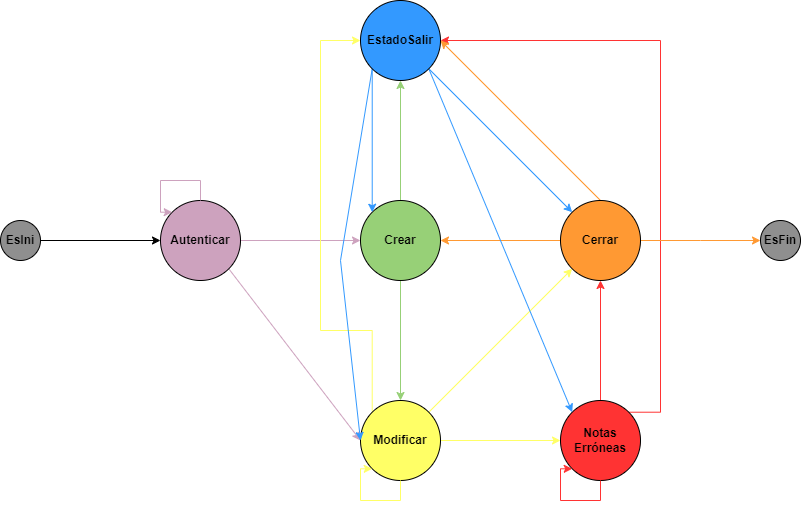

The diagram above was exported from draw.io. Its source (the exported page's mxGraphModel, read from the mxfile embedded in the PNG):
<mxGraphModel dx="736" dy="1731" grid="1" gridSize="10" guides="1" tooltips="1" connect="1" arrows="1" fold="1" page="1" pageScale="1" pageWidth="827" pageHeight="1169" math="0" shadow="0">
  <root>
    <mxCell id="0" />
    <mxCell id="1" parent="0" />
    <mxCell id="Qc3hGafbceo8Wg3ni_5P-4" style="edgeStyle=orthogonalEdgeStyle;rounded=0;orthogonalLoop=1;jettySize=auto;html=1;exitX=1;exitY=0.5;exitDx=0;exitDy=0;entryX=0;entryY=0.5;entryDx=0;entryDy=0;" edge="1" parent="1" source="Qc3hGafbceo8Wg3ni_5P-1" target="Qc3hGafbceo8Wg3ni_5P-3">
      <mxGeometry relative="1" as="geometry" />
    </mxCell>
    <mxCell id="Qc3hGafbceo8Wg3ni_5P-1" value="&lt;b&gt;EsIni&lt;/b&gt;" style="ellipse;whiteSpace=wrap;html=1;aspect=fixed;fillColor=#8F8F8F;" vertex="1" parent="1">
      <mxGeometry x="120" y="180" width="40" height="40" as="geometry" />
    </mxCell>
    <mxCell id="Qc3hGafbceo8Wg3ni_5P-9" style="edgeStyle=orthogonalEdgeStyle;rounded=0;orthogonalLoop=1;jettySize=auto;html=1;exitX=1;exitY=0.5;exitDx=0;exitDy=0;strokeColor=#CDA2BE;" edge="1" parent="1" source="Qc3hGafbceo8Wg3ni_5P-3" target="Qc3hGafbceo8Wg3ni_5P-8">
      <mxGeometry relative="1" as="geometry" />
    </mxCell>
    <mxCell id="Qc3hGafbceo8Wg3ni_5P-13" style="rounded=0;orthogonalLoop=1;jettySize=auto;html=1;exitX=1;exitY=1;exitDx=0;exitDy=0;entryX=0;entryY=0.5;entryDx=0;entryDy=0;strokeColor=#CDA2BE;" edge="1" parent="1" source="Qc3hGafbceo8Wg3ni_5P-3" target="Qc3hGafbceo8Wg3ni_5P-12">
      <mxGeometry relative="1" as="geometry" />
    </mxCell>
    <mxCell id="Qc3hGafbceo8Wg3ni_5P-3" value="&lt;b&gt;Autenticar&lt;/b&gt;" style="ellipse;whiteSpace=wrap;html=1;aspect=fixed;fillColor=#CDA2BE;" vertex="1" parent="1">
      <mxGeometry x="280" y="160" width="80" height="80" as="geometry" />
    </mxCell>
    <mxCell id="Qc3hGafbceo8Wg3ni_5P-5" style="edgeStyle=orthogonalEdgeStyle;rounded=0;orthogonalLoop=1;jettySize=auto;html=1;exitX=0.5;exitY=0;exitDx=0;exitDy=0;entryX=0;entryY=0;entryDx=0;entryDy=0;strokeColor=#CDA2BE;" edge="1" parent="1" source="Qc3hGafbceo8Wg3ni_5P-3" target="Qc3hGafbceo8Wg3ni_5P-3">
      <mxGeometry relative="1" as="geometry">
        <Array as="points">
          <mxPoint x="320" y="140" />
          <mxPoint x="280" y="140" />
          <mxPoint x="280" y="172" />
        </Array>
      </mxGeometry>
    </mxCell>
    <mxCell id="Qc3hGafbceo8Wg3ni_5P-14" style="edgeStyle=orthogonalEdgeStyle;rounded=0;orthogonalLoop=1;jettySize=auto;html=1;exitX=0.5;exitY=1;exitDx=0;exitDy=0;entryX=0.5;entryY=0;entryDx=0;entryDy=0;strokeColor=#97D077;" edge="1" parent="1" source="Qc3hGafbceo8Wg3ni_5P-8" target="Qc3hGafbceo8Wg3ni_5P-12">
      <mxGeometry relative="1" as="geometry" />
    </mxCell>
    <mxCell id="Qc3hGafbceo8Wg3ni_5P-27" style="edgeStyle=orthogonalEdgeStyle;curved=1;rounded=0;orthogonalLoop=1;jettySize=auto;html=1;exitX=0.5;exitY=0;exitDx=0;exitDy=0;entryX=0.5;entryY=1;entryDx=0;entryDy=0;strokeColor=#97D077;" edge="1" parent="1" source="Qc3hGafbceo8Wg3ni_5P-8" target="Qc3hGafbceo8Wg3ni_5P-26">
      <mxGeometry relative="1" as="geometry" />
    </mxCell>
    <mxCell id="Qc3hGafbceo8Wg3ni_5P-8" value="&lt;b&gt;Crear&lt;/b&gt;" style="ellipse;whiteSpace=wrap;html=1;aspect=fixed;fillColor=#97D077;" vertex="1" parent="1">
      <mxGeometry x="480" y="160" width="80" height="80" as="geometry" />
    </mxCell>
    <mxCell id="Qc3hGafbceo8Wg3ni_5P-17" style="edgeStyle=orthogonalEdgeStyle;rounded=0;orthogonalLoop=1;jettySize=auto;html=1;exitX=1;exitY=0.5;exitDx=0;exitDy=0;strokeColor=#FFFF66;" edge="1" parent="1" source="Qc3hGafbceo8Wg3ni_5P-12" target="Qc3hGafbceo8Wg3ni_5P-16">
      <mxGeometry relative="1" as="geometry" />
    </mxCell>
    <mxCell id="Qc3hGafbceo8Wg3ni_5P-19" style="rounded=0;orthogonalLoop=1;jettySize=auto;html=1;exitX=1;exitY=0;exitDx=0;exitDy=0;strokeColor=#FFFF66;" edge="1" parent="1" source="Qc3hGafbceo8Wg3ni_5P-12" target="Qc3hGafbceo8Wg3ni_5P-18">
      <mxGeometry relative="1" as="geometry" />
    </mxCell>
    <mxCell id="Qc3hGafbceo8Wg3ni_5P-30" style="edgeStyle=orthogonalEdgeStyle;rounded=0;orthogonalLoop=1;jettySize=auto;html=1;exitX=0;exitY=0;exitDx=0;exitDy=0;entryX=0;entryY=0.5;entryDx=0;entryDy=0;shadow=0;strokeColor=#FFFF66;" edge="1" parent="1" source="Qc3hGafbceo8Wg3ni_5P-12" target="Qc3hGafbceo8Wg3ni_5P-26">
      <mxGeometry relative="1" as="geometry">
        <Array as="points">
          <mxPoint x="492" y="290" />
          <mxPoint x="440" y="290" />
          <mxPoint x="440" />
        </Array>
      </mxGeometry>
    </mxCell>
    <mxCell id="Qc3hGafbceo8Wg3ni_5P-12" value="&lt;b&gt;Modificar&lt;/b&gt;" style="ellipse;whiteSpace=wrap;html=1;aspect=fixed;fillColor=#FFFF66;" vertex="1" parent="1">
      <mxGeometry x="480" y="360" width="80" height="80" as="geometry" />
    </mxCell>
    <mxCell id="Qc3hGafbceo8Wg3ni_5P-15" style="edgeStyle=orthogonalEdgeStyle;rounded=0;orthogonalLoop=1;jettySize=auto;html=1;exitX=0.5;exitY=1;exitDx=0;exitDy=0;entryX=0;entryY=1;entryDx=0;entryDy=0;strokeColor=#FFFF66;" edge="1" parent="1" source="Qc3hGafbceo8Wg3ni_5P-12" target="Qc3hGafbceo8Wg3ni_5P-12">
      <mxGeometry relative="1" as="geometry">
        <Array as="points">
          <mxPoint x="520" y="460" />
          <mxPoint x="480" y="460" />
          <mxPoint x="480" y="428" />
        </Array>
      </mxGeometry>
    </mxCell>
    <mxCell id="Qc3hGafbceo8Wg3ni_5P-20" style="rounded=0;orthogonalLoop=1;jettySize=auto;html=1;exitX=0.5;exitY=0;exitDx=0;exitDy=0;entryX=0.5;entryY=1;entryDx=0;entryDy=0;edgeStyle=orthogonalEdgeStyle;strokeColor=#FF3333;" edge="1" parent="1" source="Qc3hGafbceo8Wg3ni_5P-16" target="Qc3hGafbceo8Wg3ni_5P-18">
      <mxGeometry relative="1" as="geometry" />
    </mxCell>
    <mxCell id="Qc3hGafbceo8Wg3ni_5P-34" style="edgeStyle=orthogonalEdgeStyle;rounded=0;orthogonalLoop=1;jettySize=auto;html=1;exitX=1;exitY=0;exitDx=0;exitDy=0;entryX=1;entryY=0.5;entryDx=0;entryDy=0;strokeColor=#FF3333;" edge="1" parent="1" source="Qc3hGafbceo8Wg3ni_5P-16" target="Qc3hGafbceo8Wg3ni_5P-26">
      <mxGeometry relative="1" as="geometry">
        <Array as="points">
          <mxPoint x="780" y="372" />
          <mxPoint x="780" />
        </Array>
      </mxGeometry>
    </mxCell>
    <mxCell id="Qc3hGafbceo8Wg3ni_5P-16" value="&lt;b&gt;Notas&lt;/b&gt;&lt;div&gt;&lt;b&gt;Erróneas&lt;/b&gt;&lt;/div&gt;" style="ellipse;whiteSpace=wrap;html=1;aspect=fixed;fillColor=#FF3333;" vertex="1" parent="1">
      <mxGeometry x="680" y="360" width="80" height="80" as="geometry" />
    </mxCell>
    <mxCell id="Qc3hGafbceo8Wg3ni_5P-22" style="edgeStyle=orthogonalEdgeStyle;curved=1;rounded=0;orthogonalLoop=1;jettySize=auto;html=1;exitX=1;exitY=0.5;exitDx=0;exitDy=0;strokeColor=#FF9933;" edge="1" parent="1" source="Qc3hGafbceo8Wg3ni_5P-18">
      <mxGeometry relative="1" as="geometry">
        <mxPoint x="880" y="200" as="targetPoint" />
      </mxGeometry>
    </mxCell>
    <mxCell id="Qc3hGafbceo8Wg3ni_5P-29" style="rounded=0;orthogonalLoop=1;jettySize=auto;html=1;exitX=0.5;exitY=0;exitDx=0;exitDy=0;entryX=1;entryY=0.5;entryDx=0;entryDy=0;strokeColor=#FF9933;" edge="1" parent="1" source="Qc3hGafbceo8Wg3ni_5P-18" target="Qc3hGafbceo8Wg3ni_5P-26">
      <mxGeometry relative="1" as="geometry" />
    </mxCell>
    <mxCell id="Qc3hGafbceo8Wg3ni_5P-39" style="edgeStyle=orthogonalEdgeStyle;curved=1;rounded=0;orthogonalLoop=1;jettySize=auto;html=1;exitX=0;exitY=0.5;exitDx=0;exitDy=0;entryX=1;entryY=0.5;entryDx=0;entryDy=0;strokeColor=#FF9933;" edge="1" parent="1" source="Qc3hGafbceo8Wg3ni_5P-18" target="Qc3hGafbceo8Wg3ni_5P-8">
      <mxGeometry relative="1" as="geometry" />
    </mxCell>
    <mxCell id="Qc3hGafbceo8Wg3ni_5P-18" value="&lt;b&gt;Cerrar&lt;/b&gt;" style="ellipse;whiteSpace=wrap;html=1;aspect=fixed;fillColor=#FF9933;" vertex="1" parent="1">
      <mxGeometry x="680" y="160" width="80" height="80" as="geometry" />
    </mxCell>
    <mxCell id="Qc3hGafbceo8Wg3ni_5P-23" style="edgeStyle=orthogonalEdgeStyle;rounded=0;orthogonalLoop=1;jettySize=auto;html=1;exitX=0.5;exitY=1;exitDx=0;exitDy=0;entryX=0;entryY=1;entryDx=0;entryDy=0;strokeColor=#FF3333;" edge="1" parent="1" source="Qc3hGafbceo8Wg3ni_5P-16" target="Qc3hGafbceo8Wg3ni_5P-16">
      <mxGeometry relative="1" as="geometry">
        <Array as="points">
          <mxPoint x="720" y="460" />
          <mxPoint x="680" y="460" />
          <mxPoint x="680" y="428" />
        </Array>
      </mxGeometry>
    </mxCell>
    <mxCell id="Qc3hGafbceo8Wg3ni_5P-28" style="rounded=0;orthogonalLoop=1;jettySize=auto;html=1;exitX=0;exitY=1;exitDx=0;exitDy=0;entryX=0;entryY=0;entryDx=0;entryDy=0;strokeColor=#3399FF;" edge="1" parent="1" source="Qc3hGafbceo8Wg3ni_5P-26" target="Qc3hGafbceo8Wg3ni_5P-8">
      <mxGeometry relative="1" as="geometry" />
    </mxCell>
    <mxCell id="Qc3hGafbceo8Wg3ni_5P-31" style="rounded=0;orthogonalLoop=1;jettySize=auto;html=1;exitX=0;exitY=1;exitDx=0;exitDy=0;entryX=0;entryY=0.5;entryDx=0;entryDy=0;strokeColor=#3399FF;" edge="1" parent="1" source="Qc3hGafbceo8Wg3ni_5P-26" target="Qc3hGafbceo8Wg3ni_5P-12">
      <mxGeometry relative="1" as="geometry">
        <Array as="points">
          <mxPoint x="460" y="220" />
        </Array>
      </mxGeometry>
    </mxCell>
    <mxCell id="Qc3hGafbceo8Wg3ni_5P-32" style="rounded=0;orthogonalLoop=1;jettySize=auto;html=1;exitX=1;exitY=1;exitDx=0;exitDy=0;entryX=0;entryY=0;entryDx=0;entryDy=0;strokeColor=#3399FF;" edge="1" parent="1" source="Qc3hGafbceo8Wg3ni_5P-26" target="Qc3hGafbceo8Wg3ni_5P-18">
      <mxGeometry relative="1" as="geometry" />
    </mxCell>
    <mxCell id="Qc3hGafbceo8Wg3ni_5P-35" style="rounded=0;orthogonalLoop=1;jettySize=auto;html=1;exitX=1;exitY=1;exitDx=0;exitDy=0;entryX=0;entryY=0;entryDx=0;entryDy=0;strokeColor=#3399FF;" edge="1" parent="1" source="Qc3hGafbceo8Wg3ni_5P-26" target="Qc3hGafbceo8Wg3ni_5P-16">
      <mxGeometry relative="1" as="geometry" />
    </mxCell>
    <mxCell id="Qc3hGafbceo8Wg3ni_5P-26" value="&lt;b&gt;EstadoSalir&lt;/b&gt;" style="ellipse;whiteSpace=wrap;html=1;aspect=fixed;fillColor=#3399FF;" vertex="1" parent="1">
      <mxGeometry x="480" y="-40" width="80" height="80" as="geometry" />
    </mxCell>
    <mxCell id="Qc3hGafbceo8Wg3ni_5P-38" value="&lt;b&gt;EsFin&lt;/b&gt;" style="ellipse;whiteSpace=wrap;html=1;aspect=fixed;fillColor=#8F8F8F;" vertex="1" parent="1">
      <mxGeometry x="880" y="180" width="40" height="40" as="geometry" />
    </mxCell>
  </root>
</mxGraphModel>